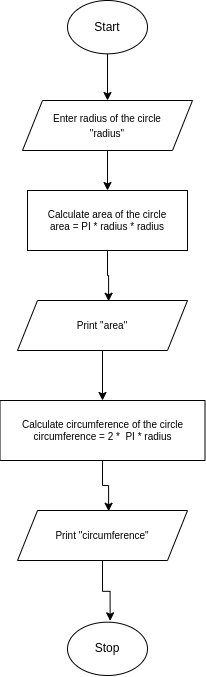

The diagram above was exported from draw.io. Its source (the exported page's mxGraphModel, read from the mxfile embedded in the PNG):
<mxGraphModel dx="2035" dy="690" grid="1" gridSize="10" guides="1" tooltips="1" connect="1" arrows="1" fold="1" page="1" pageScale="1" pageWidth="850" pageHeight="1100" math="0" shadow="0">
  <root>
    <mxCell id="0" />
    <mxCell id="1" parent="0" />
    <mxCell id="2" style="edgeStyle=orthogonalEdgeStyle;rounded=0;orthogonalLoop=1;jettySize=auto;html=1;exitX=0.5;exitY=1;exitDx=0;exitDy=0;" edge="1" source="3" target="6" parent="1">
      <mxGeometry relative="1" as="geometry" />
    </mxCell>
    <mxCell id="3" value="" style="ellipse;whiteSpace=wrap;html=1;" vertex="1" parent="1">
      <mxGeometry x="-430" y="190" width="80" height="53.33" as="geometry" />
    </mxCell>
    <mxCell id="4" value="Start" style="text;html=1;strokeColor=none;fillColor=none;align=center;verticalAlign=middle;whiteSpace=wrap;rounded=0;" vertex="1" parent="1">
      <mxGeometry x="-420" y="201.67000000000002" width="60" height="30" as="geometry" />
    </mxCell>
    <mxCell id="5" style="edgeStyle=orthogonalEdgeStyle;rounded=0;orthogonalLoop=1;jettySize=auto;html=1;exitX=0.5;exitY=1;exitDx=0;exitDy=0;entryX=0.5;entryY=0;entryDx=0;entryDy=0;fontSize=10;" edge="1" source="6" target="9" parent="1">
      <mxGeometry relative="1" as="geometry" />
    </mxCell>
    <mxCell id="6" value="" style="shape=parallelogram;perimeter=parallelogramPerimeter;whiteSpace=wrap;html=1;fixedSize=1;" vertex="1" parent="1">
      <mxGeometry x="-475" y="290" width="170" height="50" as="geometry" />
    </mxCell>
    <mxCell id="7" value="&lt;font style=&quot;font-size: 10px&quot;&gt;Enter radius of the circle &quot;radius&quot;&lt;/font&gt;" style="text;html=1;strokeColor=none;fillColor=none;align=center;verticalAlign=middle;whiteSpace=wrap;rounded=0;" vertex="1" parent="1">
      <mxGeometry x="-460" y="300" width="140" height="30" as="geometry" />
    </mxCell>
    <mxCell id="8" style="edgeStyle=orthogonalEdgeStyle;rounded=0;orthogonalLoop=1;jettySize=auto;html=1;exitX=0.5;exitY=1;exitDx=0;exitDy=0;entryX=0.536;entryY=0.015;entryDx=0;entryDy=0;entryPerimeter=0;fontSize=10;" edge="1" source="9" target="11" parent="1">
      <mxGeometry relative="1" as="geometry" />
    </mxCell>
    <mxCell id="9" value="Calculate area of the circle&lt;br&gt;area = PI * radius * radius" style="rounded=0;whiteSpace=wrap;html=1;fontSize=10;" vertex="1" parent="1">
      <mxGeometry x="-470" y="380" width="160" height="60" as="geometry" />
    </mxCell>
    <mxCell id="10" style="edgeStyle=orthogonalEdgeStyle;rounded=0;orthogonalLoop=1;jettySize=auto;html=1;exitX=0.5;exitY=1;exitDx=0;exitDy=0;entryX=0.5;entryY=0;entryDx=0;entryDy=0;fontSize=10;" edge="1" source="11" target="14" parent="1">
      <mxGeometry relative="1" as="geometry">
        <mxPoint x="-395" y="587" as="targetPoint" />
      </mxGeometry>
    </mxCell>
    <mxCell id="11" value="" style="shape=parallelogram;perimeter=parallelogramPerimeter;whiteSpace=wrap;html=1;fixedSize=1;" vertex="1" parent="1">
      <mxGeometry x="-480" y="490" width="170" height="50" as="geometry" />
    </mxCell>
    <mxCell id="12" value="&lt;span style=&quot;font-size: 10px&quot;&gt;Print &quot;area&quot;&lt;/span&gt;" style="text;html=1;strokeColor=none;fillColor=none;align=center;verticalAlign=middle;whiteSpace=wrap;rounded=0;" vertex="1" parent="1">
      <mxGeometry x="-465" y="500" width="140" height="30" as="geometry" />
    </mxCell>
    <mxCell id="13" style="edgeStyle=orthogonalEdgeStyle;rounded=0;orthogonalLoop=1;jettySize=auto;html=1;exitX=0.5;exitY=1;exitDx=0;exitDy=0;entryX=0.536;entryY=0.015;entryDx=0;entryDy=0;entryPerimeter=0;fontSize=10;" edge="1" source="14" target="16" parent="1">
      <mxGeometry relative="1" as="geometry" />
    </mxCell>
    <mxCell id="14" value="Calculate circumference of the circle&lt;br&gt;circumference = 2 *&amp;nbsp; PI * radius" style="rounded=0;whiteSpace=wrap;html=1;fontSize=10;" vertex="1" parent="1">
      <mxGeometry x="-497.5" y="590" width="205" height="60" as="geometry" />
    </mxCell>
    <mxCell id="15" style="edgeStyle=orthogonalEdgeStyle;rounded=0;orthogonalLoop=1;jettySize=auto;html=1;exitX=0.5;exitY=1;exitDx=0;exitDy=0;fontSize=10;entryX=0.533;entryY=-0.025;entryDx=0;entryDy=0;entryPerimeter=0;" edge="1" source="16" target="18" parent="1">
      <mxGeometry relative="1" as="geometry">
        <mxPoint x="-320" y="790" as="targetPoint" />
      </mxGeometry>
    </mxCell>
    <mxCell id="16" value="" style="shape=parallelogram;perimeter=parallelogramPerimeter;whiteSpace=wrap;html=1;fixedSize=1;" vertex="1" parent="1">
      <mxGeometry x="-480" y="700" width="170" height="50" as="geometry" />
    </mxCell>
    <mxCell id="17" value="&lt;span style=&quot;font-size: 10px&quot;&gt;Print &quot;circumference&quot;&lt;/span&gt;" style="text;html=1;strokeColor=none;fillColor=none;align=center;verticalAlign=middle;whiteSpace=wrap;rounded=0;" vertex="1" parent="1">
      <mxGeometry x="-465" y="710" width="140" height="30" as="geometry" />
    </mxCell>
    <mxCell id="18" value="" style="ellipse;whiteSpace=wrap;html=1;" vertex="1" parent="1">
      <mxGeometry x="-430" y="811.67" width="80" height="53.33" as="geometry" />
    </mxCell>
    <mxCell id="19" value="Stop" style="text;html=1;strokeColor=none;fillColor=none;align=center;verticalAlign=middle;whiteSpace=wrap;rounded=0;" vertex="1" parent="1">
      <mxGeometry x="-420" y="823.33" width="60" height="30" as="geometry" />
    </mxCell>
  </root>
</mxGraphModel>